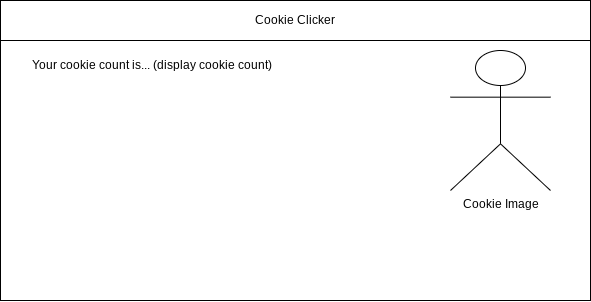

The diagram above was exported from draw.io. Its source (the exported page's mxGraphModel, read from the mxfile embedded in the PNG):
<mxGraphModel dx="887" dy="727" grid="1" gridSize="10" guides="1" tooltips="1" connect="1" arrows="1" fold="1" page="1" pageScale="1" pageWidth="850" pageHeight="1100" math="0" shadow="0">
  <root>
    <mxCell id="0" />
    <mxCell id="1" parent="0" />
    <mxCell id="2" value="" style="rounded=0;whiteSpace=wrap;html=1;" parent="1" vertex="1">
      <mxGeometry x="80" y="80" width="590" height="300" as="geometry" />
    </mxCell>
    <mxCell id="3" value="Cookie Clicker" style="rounded=0;whiteSpace=wrap;html=1;" parent="1" vertex="1">
      <mxGeometry x="80" y="80" width="590" height="40" as="geometry" />
    </mxCell>
    <mxCell id="7" value="Your cookie count is... (display cookie count)" style="text;html=1;strokeColor=none;fillColor=none;align=left;verticalAlign=middle;whiteSpace=wrap;rounded=0;" vertex="1" parent="1">
      <mxGeometry x="110" y="130" width="270" height="30" as="geometry" />
    </mxCell>
    <mxCell id="8" value="Cookie Image" style="shape=umlActor;verticalLabelPosition=bottom;verticalAlign=top;html=1;outlineConnect=0;" vertex="1" parent="1">
      <mxGeometry x="530" y="130" width="100" height="140" as="geometry" />
    </mxCell>
  </root>
</mxGraphModel>